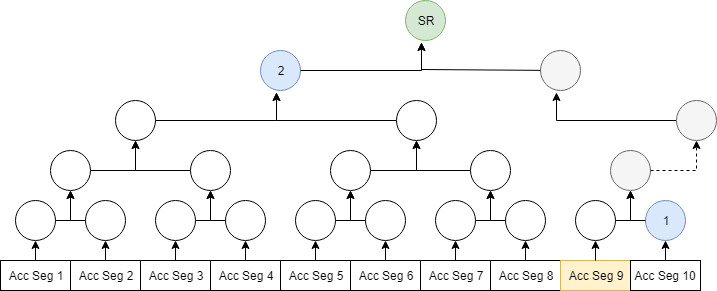

The diagram above was exported from draw.io. Its source (the exported page's mxGraphModel, read from the mxfile embedded in the PNG):
<mxGraphModel dx="554" dy="450" grid="1" gridSize="10" guides="1" tooltips="1" connect="1" arrows="1" fold="1" page="1" pageScale="1" pageWidth="850" pageHeight="1100" math="0" shadow="0">
  <root>
    <mxCell id="0" />
    <mxCell id="1" parent="0" />
    <mxCell id="KhikSDpEoRsICFeiGEPd-1" value="Acc Seg 1" style="rounded=0;whiteSpace=wrap;html=1;" parent="1" vertex="1">
      <mxGeometry x="40" y="370" width="70" height="30" as="geometry" />
    </mxCell>
    <mxCell id="KhikSDpEoRsICFeiGEPd-6" value="Acc Seg 2" style="rounded=0;whiteSpace=wrap;html=1;" parent="1" vertex="1">
      <mxGeometry x="110" y="370" width="70" height="30" as="geometry" />
    </mxCell>
    <mxCell id="KhikSDpEoRsICFeiGEPd-10" value="" style="ellipse;whiteSpace=wrap;html=1;aspect=fixed;" parent="1" vertex="1">
      <mxGeometry x="55" y="310" width="40" height="40" as="geometry" />
    </mxCell>
    <mxCell id="KhikSDpEoRsICFeiGEPd-11" value="" style="ellipse;whiteSpace=wrap;html=1;aspect=fixed;" parent="1" vertex="1">
      <mxGeometry x="125" y="310" width="40" height="40" as="geometry" />
    </mxCell>
    <mxCell id="KhikSDpEoRsICFeiGEPd-14" value="" style="ellipse;whiteSpace=wrap;html=1;aspect=fixed;" parent="1" vertex="1">
      <mxGeometry x="90" y="260" width="40" height="40" as="geometry" />
    </mxCell>
    <mxCell id="KhikSDpEoRsICFeiGEPd-17" value="" style="endArrow=classic;html=1;entryX=0.5;entryY=1;entryDx=0;entryDy=0;exitX=0.5;exitY=0;exitDx=0;exitDy=0;" parent="1" source="KhikSDpEoRsICFeiGEPd-1" target="KhikSDpEoRsICFeiGEPd-10" edge="1">
      <mxGeometry width="50" height="50" relative="1" as="geometry">
        <mxPoint x="105" y="370" as="sourcePoint" />
        <mxPoint x="115" y="340" as="targetPoint" />
      </mxGeometry>
    </mxCell>
    <mxCell id="KhikSDpEoRsICFeiGEPd-19" value="" style="endArrow=classic;html=1;entryX=0.5;entryY=1;entryDx=0;entryDy=0;exitX=0.5;exitY=0;exitDx=0;exitDy=0;" parent="1" source="KhikSDpEoRsICFeiGEPd-6" target="KhikSDpEoRsICFeiGEPd-11" edge="1">
      <mxGeometry width="50" height="50" relative="1" as="geometry">
        <mxPoint x="250" y="370" as="sourcePoint" />
        <mxPoint x="250.02325581395348" y="330" as="targetPoint" />
      </mxGeometry>
    </mxCell>
    <mxCell id="KhikSDpEoRsICFeiGEPd-20" value="" style="endArrow=classic;html=1;entryX=0.5;entryY=1;entryDx=0;entryDy=0;rounded=0;" parent="1" source="KhikSDpEoRsICFeiGEPd-10" target="KhikSDpEoRsICFeiGEPd-14" edge="1">
      <mxGeometry width="50" height="50" relative="1" as="geometry">
        <mxPoint x="40" y="490" as="sourcePoint" />
        <mxPoint x="90" y="440" as="targetPoint" />
        <Array as="points">
          <mxPoint x="110" y="330" />
        </Array>
      </mxGeometry>
    </mxCell>
    <mxCell id="KhikSDpEoRsICFeiGEPd-21" value="" style="endArrow=classic;html=1;rounded=0;exitX=0;exitY=0.5;exitDx=0;exitDy=0;entryX=0.5;entryY=1;entryDx=0;entryDy=0;" parent="1" source="KhikSDpEoRsICFeiGEPd-11" target="KhikSDpEoRsICFeiGEPd-14" edge="1">
      <mxGeometry width="50" height="50" relative="1" as="geometry">
        <mxPoint x="144.9980950203817" y="335.3086184570417" as="sourcePoint" />
        <mxPoint x="170" y="240" as="targetPoint" />
        <Array as="points">
          <mxPoint x="110" y="330" />
        </Array>
      </mxGeometry>
    </mxCell>
    <mxCell id="KhikSDpEoRsICFeiGEPd-27" value="Acc Seg 3" style="rounded=0;whiteSpace=wrap;html=1;" parent="1" vertex="1">
      <mxGeometry x="180" y="370" width="70" height="30" as="geometry" />
    </mxCell>
    <mxCell id="KhikSDpEoRsICFeiGEPd-28" value="Acc Seg 4" style="rounded=0;whiteSpace=wrap;html=1;" parent="1" vertex="1">
      <mxGeometry x="250" y="370" width="70" height="30" as="geometry" />
    </mxCell>
    <mxCell id="KhikSDpEoRsICFeiGEPd-29" value="" style="ellipse;whiteSpace=wrap;html=1;aspect=fixed;" parent="1" vertex="1">
      <mxGeometry x="195" y="310" width="40" height="40" as="geometry" />
    </mxCell>
    <mxCell id="KhikSDpEoRsICFeiGEPd-30" value="" style="ellipse;whiteSpace=wrap;html=1;aspect=fixed;" parent="1" vertex="1">
      <mxGeometry x="265" y="310" width="40" height="40" as="geometry" />
    </mxCell>
    <mxCell id="KhikSDpEoRsICFeiGEPd-31" value="" style="ellipse;whiteSpace=wrap;html=1;aspect=fixed;" parent="1" vertex="1">
      <mxGeometry x="230" y="260" width="40" height="40" as="geometry" />
    </mxCell>
    <mxCell id="KhikSDpEoRsICFeiGEPd-32" value="" style="endArrow=classic;html=1;entryX=0.5;entryY=1;entryDx=0;entryDy=0;exitX=0.5;exitY=0;exitDx=0;exitDy=0;" parent="1" source="KhikSDpEoRsICFeiGEPd-27" target="KhikSDpEoRsICFeiGEPd-29" edge="1">
      <mxGeometry width="50" height="50" relative="1" as="geometry">
        <mxPoint x="245" y="370" as="sourcePoint" />
        <mxPoint x="255" y="340" as="targetPoint" />
      </mxGeometry>
    </mxCell>
    <mxCell id="KhikSDpEoRsICFeiGEPd-33" value="" style="endArrow=classic;html=1;entryX=0.5;entryY=1;entryDx=0;entryDy=0;exitX=0.5;exitY=0;exitDx=0;exitDy=0;" parent="1" source="KhikSDpEoRsICFeiGEPd-28" target="KhikSDpEoRsICFeiGEPd-30" edge="1">
      <mxGeometry width="50" height="50" relative="1" as="geometry">
        <mxPoint x="390" y="370" as="sourcePoint" />
        <mxPoint x="390.0232558139535" y="330" as="targetPoint" />
      </mxGeometry>
    </mxCell>
    <mxCell id="KhikSDpEoRsICFeiGEPd-34" value="" style="endArrow=classic;html=1;entryX=0.5;entryY=1;entryDx=0;entryDy=0;rounded=0;" parent="1" source="KhikSDpEoRsICFeiGEPd-29" target="KhikSDpEoRsICFeiGEPd-31" edge="1">
      <mxGeometry width="50" height="50" relative="1" as="geometry">
        <mxPoint x="180" y="490" as="sourcePoint" />
        <mxPoint x="230" y="440" as="targetPoint" />
        <Array as="points">
          <mxPoint x="250" y="330" />
        </Array>
      </mxGeometry>
    </mxCell>
    <mxCell id="KhikSDpEoRsICFeiGEPd-35" value="" style="endArrow=classic;html=1;rounded=0;exitX=0;exitY=0.5;exitDx=0;exitDy=0;entryX=0.5;entryY=1;entryDx=0;entryDy=0;" parent="1" source="KhikSDpEoRsICFeiGEPd-30" target="KhikSDpEoRsICFeiGEPd-31" edge="1">
      <mxGeometry width="50" height="50" relative="1" as="geometry">
        <mxPoint x="284.9980950203817" y="335.3086184570417" as="sourcePoint" />
        <mxPoint x="310" y="240" as="targetPoint" />
        <Array as="points">
          <mxPoint x="250" y="330" />
        </Array>
      </mxGeometry>
    </mxCell>
    <mxCell id="KhikSDpEoRsICFeiGEPd-36" value="Acc Seg 5" style="rounded=0;whiteSpace=wrap;html=1;" parent="1" vertex="1">
      <mxGeometry x="320" y="370" width="70" height="30" as="geometry" />
    </mxCell>
    <mxCell id="KhikSDpEoRsICFeiGEPd-37" value="Acc Seg 6" style="rounded=0;whiteSpace=wrap;html=1;" parent="1" vertex="1">
      <mxGeometry x="390" y="370" width="70" height="30" as="geometry" />
    </mxCell>
    <mxCell id="KhikSDpEoRsICFeiGEPd-38" value="" style="ellipse;whiteSpace=wrap;html=1;aspect=fixed;" parent="1" vertex="1">
      <mxGeometry x="335" y="310" width="40" height="40" as="geometry" />
    </mxCell>
    <mxCell id="KhikSDpEoRsICFeiGEPd-39" value="" style="ellipse;whiteSpace=wrap;html=1;aspect=fixed;" parent="1" vertex="1">
      <mxGeometry x="405" y="310" width="40" height="40" as="geometry" />
    </mxCell>
    <mxCell id="KhikSDpEoRsICFeiGEPd-40" value="" style="ellipse;whiteSpace=wrap;html=1;aspect=fixed;" parent="1" vertex="1">
      <mxGeometry x="370" y="260" width="40" height="40" as="geometry" />
    </mxCell>
    <mxCell id="KhikSDpEoRsICFeiGEPd-41" value="" style="endArrow=classic;html=1;entryX=0.5;entryY=1;entryDx=0;entryDy=0;exitX=0.5;exitY=0;exitDx=0;exitDy=0;" parent="1" source="KhikSDpEoRsICFeiGEPd-36" target="KhikSDpEoRsICFeiGEPd-38" edge="1">
      <mxGeometry width="50" height="50" relative="1" as="geometry">
        <mxPoint x="385" y="370" as="sourcePoint" />
        <mxPoint x="395" y="340" as="targetPoint" />
      </mxGeometry>
    </mxCell>
    <mxCell id="KhikSDpEoRsICFeiGEPd-42" value="" style="endArrow=classic;html=1;entryX=0.5;entryY=1;entryDx=0;entryDy=0;exitX=0.5;exitY=0;exitDx=0;exitDy=0;" parent="1" source="KhikSDpEoRsICFeiGEPd-37" target="KhikSDpEoRsICFeiGEPd-39" edge="1">
      <mxGeometry width="50" height="50" relative="1" as="geometry">
        <mxPoint x="530" y="370" as="sourcePoint" />
        <mxPoint x="530.0232558139535" y="330" as="targetPoint" />
      </mxGeometry>
    </mxCell>
    <mxCell id="KhikSDpEoRsICFeiGEPd-43" value="" style="endArrow=classic;html=1;entryX=0.5;entryY=1;entryDx=0;entryDy=0;rounded=0;" parent="1" source="KhikSDpEoRsICFeiGEPd-38" target="KhikSDpEoRsICFeiGEPd-40" edge="1">
      <mxGeometry width="50" height="50" relative="1" as="geometry">
        <mxPoint x="320" y="490" as="sourcePoint" />
        <mxPoint x="370" y="440" as="targetPoint" />
        <Array as="points">
          <mxPoint x="390" y="330" />
        </Array>
      </mxGeometry>
    </mxCell>
    <mxCell id="KhikSDpEoRsICFeiGEPd-44" value="" style="endArrow=classic;html=1;rounded=0;exitX=0;exitY=0.5;exitDx=0;exitDy=0;entryX=0.5;entryY=1;entryDx=0;entryDy=0;" parent="1" source="KhikSDpEoRsICFeiGEPd-39" target="KhikSDpEoRsICFeiGEPd-40" edge="1">
      <mxGeometry width="50" height="50" relative="1" as="geometry">
        <mxPoint x="424.9980950203817" y="335.3086184570417" as="sourcePoint" />
        <mxPoint x="450" y="240" as="targetPoint" />
        <Array as="points">
          <mxPoint x="390" y="330" />
        </Array>
      </mxGeometry>
    </mxCell>
    <mxCell id="KhikSDpEoRsICFeiGEPd-45" value="Acc Seg 7" style="rounded=0;whiteSpace=wrap;html=1;" parent="1" vertex="1">
      <mxGeometry x="460" y="370" width="70" height="30" as="geometry" />
    </mxCell>
    <mxCell id="KhikSDpEoRsICFeiGEPd-46" value="Acc Seg 8" style="rounded=0;whiteSpace=wrap;html=1;" parent="1" vertex="1">
      <mxGeometry x="530" y="370" width="70" height="30" as="geometry" />
    </mxCell>
    <mxCell id="KhikSDpEoRsICFeiGEPd-47" value="" style="ellipse;whiteSpace=wrap;html=1;aspect=fixed;" parent="1" vertex="1">
      <mxGeometry x="475" y="310" width="40" height="40" as="geometry" />
    </mxCell>
    <mxCell id="KhikSDpEoRsICFeiGEPd-48" value="" style="ellipse;whiteSpace=wrap;html=1;aspect=fixed;" parent="1" vertex="1">
      <mxGeometry x="545" y="310" width="40" height="40" as="geometry" />
    </mxCell>
    <mxCell id="KhikSDpEoRsICFeiGEPd-49" value="" style="ellipse;whiteSpace=wrap;html=1;aspect=fixed;" parent="1" vertex="1">
      <mxGeometry x="510" y="260" width="40" height="40" as="geometry" />
    </mxCell>
    <mxCell id="KhikSDpEoRsICFeiGEPd-50" value="" style="endArrow=classic;html=1;entryX=0.5;entryY=1;entryDx=0;entryDy=0;exitX=0.5;exitY=0;exitDx=0;exitDy=0;" parent="1" source="KhikSDpEoRsICFeiGEPd-45" target="KhikSDpEoRsICFeiGEPd-47" edge="1">
      <mxGeometry width="50" height="50" relative="1" as="geometry">
        <mxPoint x="525" y="370" as="sourcePoint" />
        <mxPoint x="535" y="340" as="targetPoint" />
      </mxGeometry>
    </mxCell>
    <mxCell id="KhikSDpEoRsICFeiGEPd-51" value="" style="endArrow=classic;html=1;entryX=0.5;entryY=1;entryDx=0;entryDy=0;exitX=0.5;exitY=0;exitDx=0;exitDy=0;" parent="1" source="KhikSDpEoRsICFeiGEPd-46" target="KhikSDpEoRsICFeiGEPd-48" edge="1">
      <mxGeometry width="50" height="50" relative="1" as="geometry">
        <mxPoint x="670" y="370" as="sourcePoint" />
        <mxPoint x="670.0232558139535" y="330" as="targetPoint" />
      </mxGeometry>
    </mxCell>
    <mxCell id="KhikSDpEoRsICFeiGEPd-52" value="" style="endArrow=classic;html=1;entryX=0.5;entryY=1;entryDx=0;entryDy=0;rounded=0;" parent="1" source="KhikSDpEoRsICFeiGEPd-47" target="KhikSDpEoRsICFeiGEPd-49" edge="1">
      <mxGeometry width="50" height="50" relative="1" as="geometry">
        <mxPoint x="460" y="490" as="sourcePoint" />
        <mxPoint x="510" y="440" as="targetPoint" />
        <Array as="points">
          <mxPoint x="530" y="330" />
        </Array>
      </mxGeometry>
    </mxCell>
    <mxCell id="KhikSDpEoRsICFeiGEPd-53" value="" style="endArrow=classic;html=1;rounded=0;exitX=0;exitY=0.5;exitDx=0;exitDy=0;entryX=0.5;entryY=1;entryDx=0;entryDy=0;" parent="1" source="KhikSDpEoRsICFeiGEPd-48" target="KhikSDpEoRsICFeiGEPd-49" edge="1">
      <mxGeometry width="50" height="50" relative="1" as="geometry">
        <mxPoint x="564.9980950203817" y="335.3086184570417" as="sourcePoint" />
        <mxPoint x="590" y="240" as="targetPoint" />
        <Array as="points">
          <mxPoint x="530" y="330" />
        </Array>
      </mxGeometry>
    </mxCell>
    <mxCell id="KhikSDpEoRsICFeiGEPd-54" value="Acc Seg 9" style="rounded=0;whiteSpace=wrap;html=1;fillColor=#fff2cc;strokeColor=#d6b656;" parent="1" vertex="1">
      <mxGeometry x="600" y="370" width="70" height="30" as="geometry" />
    </mxCell>
    <mxCell id="KhikSDpEoRsICFeiGEPd-55" value="Acc Seg 10" style="rounded=0;whiteSpace=wrap;html=1;" parent="1" vertex="1">
      <mxGeometry x="670" y="370" width="70" height="30" as="geometry" />
    </mxCell>
    <mxCell id="KhikSDpEoRsICFeiGEPd-56" value="" style="ellipse;whiteSpace=wrap;html=1;aspect=fixed;" parent="1" vertex="1">
      <mxGeometry x="615" y="310" width="40" height="40" as="geometry" />
    </mxCell>
    <mxCell id="KhikSDpEoRsICFeiGEPd-57" value="1" style="ellipse;whiteSpace=wrap;html=1;aspect=fixed;fillColor=#dae8fc;strokeColor=#6c8ebf;" parent="1" vertex="1">
      <mxGeometry x="685" y="310" width="40" height="40" as="geometry" />
    </mxCell>
    <mxCell id="KhikSDpEoRsICFeiGEPd-58" value="" style="ellipse;whiteSpace=wrap;html=1;aspect=fixed;fillColor=#f5f5f5;strokeColor=#666666;fontColor=#333333;" parent="1" vertex="1">
      <mxGeometry x="650" y="260" width="40" height="40" as="geometry" />
    </mxCell>
    <mxCell id="KhikSDpEoRsICFeiGEPd-59" value="" style="endArrow=classic;html=1;entryX=0.5;entryY=1;entryDx=0;entryDy=0;exitX=0.5;exitY=0;exitDx=0;exitDy=0;" parent="1" source="KhikSDpEoRsICFeiGEPd-54" target="KhikSDpEoRsICFeiGEPd-56" edge="1">
      <mxGeometry width="50" height="50" relative="1" as="geometry">
        <mxPoint x="665" y="370" as="sourcePoint" />
        <mxPoint x="675" y="340" as="targetPoint" />
      </mxGeometry>
    </mxCell>
    <mxCell id="KhikSDpEoRsICFeiGEPd-60" value="" style="endArrow=classic;html=1;entryX=0.5;entryY=1;entryDx=0;entryDy=0;exitX=0.5;exitY=0;exitDx=0;exitDy=0;" parent="1" source="KhikSDpEoRsICFeiGEPd-55" target="KhikSDpEoRsICFeiGEPd-57" edge="1">
      <mxGeometry width="50" height="50" relative="1" as="geometry">
        <mxPoint x="810" y="370" as="sourcePoint" />
        <mxPoint x="810.0232558139535" y="330" as="targetPoint" />
      </mxGeometry>
    </mxCell>
    <mxCell id="KhikSDpEoRsICFeiGEPd-61" value="" style="endArrow=classic;html=1;entryX=0.5;entryY=1;entryDx=0;entryDy=0;rounded=0;" parent="1" source="KhikSDpEoRsICFeiGEPd-56" target="KhikSDpEoRsICFeiGEPd-58" edge="1">
      <mxGeometry width="50" height="50" relative="1" as="geometry">
        <mxPoint x="600" y="490" as="sourcePoint" />
        <mxPoint x="650" y="440" as="targetPoint" />
        <Array as="points">
          <mxPoint x="670" y="330" />
        </Array>
      </mxGeometry>
    </mxCell>
    <mxCell id="KhikSDpEoRsICFeiGEPd-62" value="" style="endArrow=classic;html=1;rounded=0;exitX=0;exitY=0.5;exitDx=0;exitDy=0;entryX=0.5;entryY=1;entryDx=0;entryDy=0;" parent="1" source="KhikSDpEoRsICFeiGEPd-57" target="KhikSDpEoRsICFeiGEPd-58" edge="1">
      <mxGeometry width="50" height="50" relative="1" as="geometry">
        <mxPoint x="704.9980950203817" y="335.3086184570417" as="sourcePoint" />
        <mxPoint x="730" y="240" as="targetPoint" />
        <Array as="points">
          <mxPoint x="670" y="330" />
        </Array>
      </mxGeometry>
    </mxCell>
    <mxCell id="KhikSDpEoRsICFeiGEPd-63" value="" style="ellipse;whiteSpace=wrap;html=1;aspect=fixed;" parent="1" vertex="1">
      <mxGeometry x="155" y="210" width="40" height="40" as="geometry" />
    </mxCell>
    <mxCell id="KhikSDpEoRsICFeiGEPd-64" value="" style="endArrow=classic;html=1;entryX=0.5;entryY=1;entryDx=0;entryDy=0;rounded=0;exitX=1;exitY=0.5;exitDx=0;exitDy=0;" parent="1" source="KhikSDpEoRsICFeiGEPd-14" target="KhikSDpEoRsICFeiGEPd-63" edge="1">
      <mxGeometry width="50" height="50" relative="1" as="geometry">
        <mxPoint x="140" y="283" as="sourcePoint" />
        <mxPoint x="120" y="310" as="targetPoint" />
        <Array as="points">
          <mxPoint x="175" y="280" />
        </Array>
      </mxGeometry>
    </mxCell>
    <mxCell id="KhikSDpEoRsICFeiGEPd-65" value="" style="endArrow=classic;html=1;entryX=0.5;entryY=1;entryDx=0;entryDy=0;rounded=0;exitX=0;exitY=0.5;exitDx=0;exitDy=0;" parent="1" source="KhikSDpEoRsICFeiGEPd-31" target="KhikSDpEoRsICFeiGEPd-63" edge="1">
      <mxGeometry width="50" height="50" relative="1" as="geometry">
        <mxPoint x="139.60000000000002" y="293.20000000000005" as="sourcePoint" />
        <mxPoint x="195.20000000000005" y="260" as="targetPoint" />
        <Array as="points">
          <mxPoint x="175" y="280" />
        </Array>
      </mxGeometry>
    </mxCell>
    <mxCell id="KhikSDpEoRsICFeiGEPd-67" value="" style="ellipse;whiteSpace=wrap;html=1;aspect=fixed;" parent="1" vertex="1">
      <mxGeometry x="435.5" y="210" width="40" height="40" as="geometry" />
    </mxCell>
    <mxCell id="KhikSDpEoRsICFeiGEPd-68" value="" style="endArrow=classic;html=1;entryX=0.5;entryY=1;entryDx=0;entryDy=0;rounded=0;exitX=1;exitY=0.5;exitDx=0;exitDy=0;" parent="1" source="KhikSDpEoRsICFeiGEPd-40" target="KhikSDpEoRsICFeiGEPd-67" edge="1">
      <mxGeometry width="50" height="50" relative="1" as="geometry">
        <mxPoint x="410.2142857142858" y="285.1428571428571" as="sourcePoint" />
        <mxPoint x="400.5" y="315" as="targetPoint" />
        <Array as="points">
          <mxPoint x="456" y="280" />
        </Array>
      </mxGeometry>
    </mxCell>
    <mxCell id="KhikSDpEoRsICFeiGEPd-69" value="" style="endArrow=classic;html=1;entryX=0.5;entryY=1;entryDx=0;entryDy=0;rounded=0;exitX=0;exitY=0.5;exitDx=0;exitDy=0;" parent="1" source="KhikSDpEoRsICFeiGEPd-49" target="KhikSDpEoRsICFeiGEPd-67" edge="1">
      <mxGeometry width="50" height="50" relative="1" as="geometry">
        <mxPoint x="510.2142857142858" y="285.1428571428571" as="sourcePoint" />
        <mxPoint x="475.70000000000005" y="265" as="targetPoint" />
        <Array as="points">
          <mxPoint x="456" y="280" />
        </Array>
      </mxGeometry>
    </mxCell>
    <mxCell id="KhikSDpEoRsICFeiGEPd-72" value="" style="endArrow=classic;html=1;entryX=0.407;entryY=1.039;entryDx=0;entryDy=0;entryPerimeter=0;strokeColor=#000000;rounded=0;" parent="1" target="KhikSDpEoRsICFeiGEPd-73" edge="1">
      <mxGeometry width="50" height="50" relative="1" as="geometry">
        <mxPoint x="195" y="230" as="sourcePoint" />
        <mxPoint x="300" y="230" as="targetPoint" />
        <Array as="points">
          <mxPoint x="316" y="230" />
        </Array>
      </mxGeometry>
    </mxCell>
    <mxCell id="KhikSDpEoRsICFeiGEPd-73" value="2" style="ellipse;whiteSpace=wrap;html=1;aspect=fixed;fillColor=#dae8fc;strokeColor=#6c8ebf;" parent="1" vertex="1">
      <mxGeometry x="300" y="160" width="40" height="40" as="geometry" />
    </mxCell>
    <mxCell id="KhikSDpEoRsICFeiGEPd-75" value="" style="endArrow=classic;html=1;entryX=0.407;entryY=1.039;entryDx=0;entryDy=0;entryPerimeter=0;strokeColor=#000000;rounded=0;exitX=0;exitY=0.5;exitDx=0;exitDy=0;" parent="1" source="KhikSDpEoRsICFeiGEPd-67" target="KhikSDpEoRsICFeiGEPd-73" edge="1">
      <mxGeometry width="50" height="50" relative="1" as="geometry">
        <mxPoint x="205" y="240" as="sourcePoint" />
        <mxPoint x="326.28571428571433" y="211.57142857142856" as="targetPoint" />
        <Array as="points">
          <mxPoint x="316" y="230" />
        </Array>
      </mxGeometry>
    </mxCell>
    <mxCell id="KhikSDpEoRsICFeiGEPd-77" value="" style="ellipse;whiteSpace=wrap;html=1;aspect=fixed;fillColor=#f5f5f5;strokeColor=#666666;fontColor=#333333;" parent="1" vertex="1">
      <mxGeometry x="715.5" y="210" width="40" height="40" as="geometry" />
    </mxCell>
    <mxCell id="KhikSDpEoRsICFeiGEPd-78" value="" style="endArrow=classic;html=1;entryX=0.5;entryY=1;entryDx=0;entryDy=0;rounded=0;dashed=1;" parent="1" source="KhikSDpEoRsICFeiGEPd-58" target="KhikSDpEoRsICFeiGEPd-77" edge="1">
      <mxGeometry width="50" height="50" relative="1" as="geometry">
        <mxPoint x="690.0232558139535" y="280" as="sourcePoint" />
        <mxPoint x="680.5" y="315" as="targetPoint" />
        <Array as="points">
          <mxPoint x="736" y="280" />
        </Array>
      </mxGeometry>
    </mxCell>
    <mxCell id="KhikSDpEoRsICFeiGEPd-80" value="" style="ellipse;whiteSpace=wrap;html=1;aspect=fixed;fillColor=#f5f5f5;strokeColor=#666666;fontColor=#333333;" parent="1" vertex="1">
      <mxGeometry x="580" y="160" width="40" height="40" as="geometry" />
    </mxCell>
    <mxCell id="KhikSDpEoRsICFeiGEPd-81" value="" style="endArrow=classic;html=1;entryX=0.407;entryY=1.039;entryDx=0;entryDy=0;entryPerimeter=0;strokeColor=#000000;rounded=0;" parent="1" source="KhikSDpEoRsICFeiGEPd-77" target="KhikSDpEoRsICFeiGEPd-80" edge="1">
      <mxGeometry width="50" height="50" relative="1" as="geometry">
        <mxPoint x="715.3333333333335" y="230" as="sourcePoint" />
        <mxPoint x="606.2857142857143" y="211.57142857142856" as="targetPoint" />
        <Array as="points">
          <mxPoint x="596" y="230" />
        </Array>
      </mxGeometry>
    </mxCell>
    <mxCell id="KhikSDpEoRsICFeiGEPd-83" value="" style="endArrow=classic;html=1;entryX=0.407;entryY=1.039;entryDx=0;entryDy=0;entryPerimeter=0;strokeColor=#000000;rounded=0;" parent="1" source="KhikSDpEoRsICFeiGEPd-73" target="KhikSDpEoRsICFeiGEPd-84" edge="1">
      <mxGeometry width="50" height="50" relative="1" as="geometry">
        <mxPoint x="340" y="180" as="sourcePoint" />
        <mxPoint x="445" y="180" as="targetPoint" />
        <Array as="points">
          <mxPoint x="461" y="180" />
        </Array>
      </mxGeometry>
    </mxCell>
    <mxCell id="KhikSDpEoRsICFeiGEPd-84" value="SR" style="ellipse;whiteSpace=wrap;html=1;aspect=fixed;fillColor=#d5e8d4;strokeColor=#82b366;" parent="1" vertex="1">
      <mxGeometry x="445" y="110" width="40" height="40" as="geometry" />
    </mxCell>
    <mxCell id="KhikSDpEoRsICFeiGEPd-86" value="" style="endArrow=classic;html=1;entryX=0.396;entryY=1.046;entryDx=0;entryDy=0;entryPerimeter=0;strokeColor=#000000;rounded=0;" parent="1" source="KhikSDpEoRsICFeiGEPd-80" target="KhikSDpEoRsICFeiGEPd-84" edge="1">
      <mxGeometry width="50" height="50" relative="1" as="geometry">
        <mxPoint x="350" y="190" as="sourcePoint" />
        <mxPoint x="471.42857142857144" y="161.28571428571428" as="targetPoint" />
        <Array as="points">
          <mxPoint x="461" y="179" />
        </Array>
      </mxGeometry>
    </mxCell>
  </root>
</mxGraphModel>